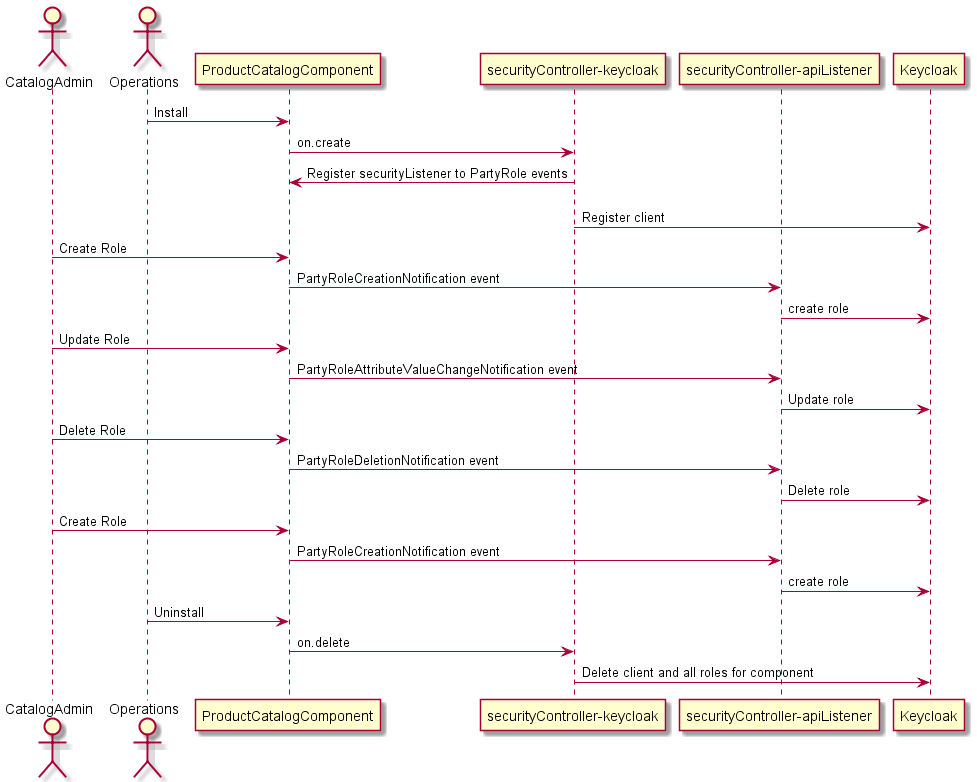

The diagram above was rendered by PlantUML. Its source (embedded in the PNG):
@startuml

actor "CatalogAdmin"
actor "Operations"


"Operations"-> ProductCatalogComponent: Install
ProductCatalogComponent -> "securityController-keycloak": on.create 
"securityController-keycloak" -> ProductCatalogComponent: Register securityListener to PartyRole events
"securityController-keycloak" -[hidden]-> "securityController-apiListener"
"securityController-keycloak" -> Keycloak: Register client
"CatalogAdmin" -> ProductCatalogComponent: Create Role
ProductCatalogComponent-> "securityController-apiListener": PartyRoleCreationNotification event
"securityController-apiListener" -> Keycloak: create role
"CatalogAdmin" -> ProductCatalogComponent: Update Role
ProductCatalogComponent-> "securityController-apiListener": PartyRoleAttributeValueChangeNotification event
"securityController-apiListener" -> Keycloak: Update role
"CatalogAdmin" -> ProductCatalogComponent: Delete Role
ProductCatalogComponent-> "securityController-apiListener": PartyRoleDeletionNotification event
"securityController-apiListener" -> Keycloak: Delete role
"CatalogAdmin" -> ProductCatalogComponent: Create Role
ProductCatalogComponent-> "securityController-apiListener": PartyRoleCreationNotification event
"securityController-apiListener" -> Keycloak: create role
"Operations"-> ProductCatalogComponent: Uninstall
ProductCatalogComponent -> "securityController-keycloak": on.delete 
"securityController-keycloak" -> Keycloak: Delete client and all roles for component

@enduml